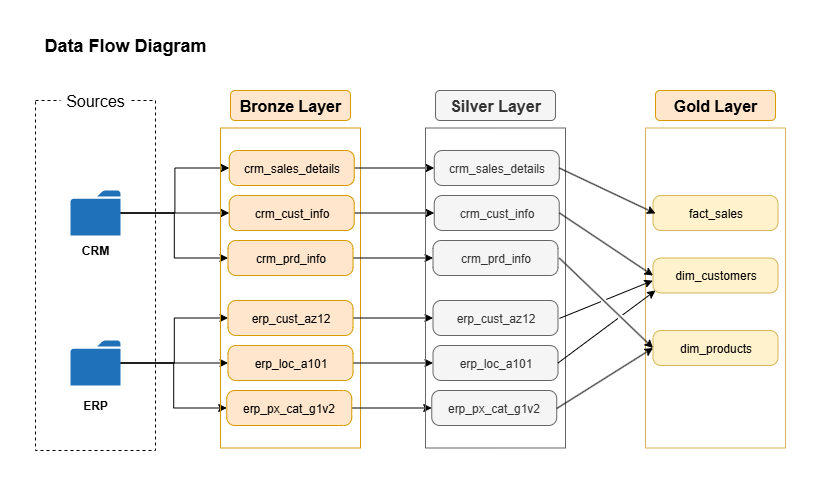

The diagram above was exported from draw.io. Its source (the exported page's mxGraphModel, read from the mxfile embedded in the PNG):
<mxGraphModel dx="786" dy="451" grid="1" gridSize="10" guides="1" tooltips="1" connect="1" arrows="1" fold="1" page="1" pageScale="1" pageWidth="850" pageHeight="1100" background="#FFFFFF" math="0" shadow="0">
  <root>
    <mxCell id="0" />
    <mxCell id="1" parent="0" />
    <mxCell id="TnB5L5wBLXwNXPNOa-PT-1" value="&lt;font style=&quot;font-size: 18px;&quot;&gt;&lt;b&gt;Data Flow Diagram&lt;/b&gt;&lt;/font&gt;" style="text;html=1;align=center;verticalAlign=middle;whiteSpace=wrap;rounded=0;" parent="1" vertex="1">
      <mxGeometry x="5" y="20" width="190" height="30" as="geometry" />
    </mxCell>
    <mxCell id="TnB5L5wBLXwNXPNOa-PT-2" value="" style="rounded=0;whiteSpace=wrap;html=1;fillColor=none;dashed=1;" parent="1" vertex="1">
      <mxGeometry x="10" y="90" width="120" height="350" as="geometry" />
    </mxCell>
    <mxCell id="TnB5L5wBLXwNXPNOa-PT-3" value="&lt;font style=&quot;font-size: 16px;&quot;&gt;Sources&lt;/font&gt;" style="rounded=0;whiteSpace=wrap;html=1;fillColor=default;strokeColor=none;" parent="1" vertex="1">
      <mxGeometry x="35" y="70" width="70" height="40" as="geometry" />
    </mxCell>
    <mxCell id="TnB5L5wBLXwNXPNOa-PT-18" style="edgeStyle=orthogonalEdgeStyle;rounded=0;orthogonalLoop=1;jettySize=auto;html=1;entryX=0;entryY=0.5;entryDx=0;entryDy=0;" parent="1" source="TnB5L5wBLXwNXPNOa-PT-5" target="TnB5L5wBLXwNXPNOa-PT-16" edge="1">
      <mxGeometry relative="1" as="geometry" />
    </mxCell>
    <mxCell id="TnB5L5wBLXwNXPNOa-PT-19" style="edgeStyle=orthogonalEdgeStyle;rounded=0;orthogonalLoop=1;jettySize=auto;html=1;entryX=0;entryY=0.5;entryDx=0;entryDy=0;" parent="1" source="TnB5L5wBLXwNXPNOa-PT-5" target="TnB5L5wBLXwNXPNOa-PT-12" edge="1">
      <mxGeometry relative="1" as="geometry" />
    </mxCell>
    <mxCell id="TnB5L5wBLXwNXPNOa-PT-21" style="edgeStyle=orthogonalEdgeStyle;rounded=0;orthogonalLoop=1;jettySize=auto;html=1;entryX=0;entryY=0.5;entryDx=0;entryDy=0;" parent="1" source="TnB5L5wBLXwNXPNOa-PT-5" target="TnB5L5wBLXwNXPNOa-PT-17" edge="1">
      <mxGeometry relative="1" as="geometry" />
    </mxCell>
    <mxCell id="TnB5L5wBLXwNXPNOa-PT-5" value="" style="sketch=0;pointerEvents=1;shadow=0;dashed=0;html=1;strokeColor=none;labelPosition=center;verticalLabelPosition=bottom;verticalAlign=top;outlineConnect=0;align=center;shape=mxgraph.office.concepts.folder;fillColor=#2072B8;" parent="1" vertex="1">
      <mxGeometry x="45" y="180" width="50" height="45" as="geometry" />
    </mxCell>
    <mxCell id="TnB5L5wBLXwNXPNOa-PT-6" value="&lt;b&gt;CRM&lt;/b&gt;" style="rounded=0;whiteSpace=wrap;html=1;fillColor=none;strokeColor=none;" parent="1" vertex="1">
      <mxGeometry x="50" y="225" width="40" height="30" as="geometry" />
    </mxCell>
    <mxCell id="TnB5L5wBLXwNXPNOa-PT-29" style="edgeStyle=orthogonalEdgeStyle;rounded=0;orthogonalLoop=1;jettySize=auto;html=1;entryX=0;entryY=0.5;entryDx=0;entryDy=0;" parent="1" source="TnB5L5wBLXwNXPNOa-PT-7" target="TnB5L5wBLXwNXPNOa-PT-24" edge="1">
      <mxGeometry relative="1" as="geometry" />
    </mxCell>
    <mxCell id="TnB5L5wBLXwNXPNOa-PT-30" style="edgeStyle=orthogonalEdgeStyle;rounded=0;orthogonalLoop=1;jettySize=auto;html=1;entryX=0;entryY=0.5;entryDx=0;entryDy=0;" parent="1" source="TnB5L5wBLXwNXPNOa-PT-7" target="TnB5L5wBLXwNXPNOa-PT-23" edge="1">
      <mxGeometry relative="1" as="geometry" />
    </mxCell>
    <mxCell id="TnB5L5wBLXwNXPNOa-PT-31" style="edgeStyle=orthogonalEdgeStyle;rounded=0;orthogonalLoop=1;jettySize=auto;html=1;entryX=0;entryY=0.5;entryDx=0;entryDy=0;" parent="1" source="TnB5L5wBLXwNXPNOa-PT-7" target="TnB5L5wBLXwNXPNOa-PT-25" edge="1">
      <mxGeometry relative="1" as="geometry" />
    </mxCell>
    <mxCell id="TnB5L5wBLXwNXPNOa-PT-7" value="" style="sketch=0;pointerEvents=1;shadow=0;dashed=0;html=1;strokeColor=none;labelPosition=center;verticalLabelPosition=bottom;verticalAlign=top;outlineConnect=0;align=center;shape=mxgraph.office.concepts.folder;fillColor=#2072B8;" parent="1" vertex="1">
      <mxGeometry x="45" y="330" width="50" height="45" as="geometry" />
    </mxCell>
    <mxCell id="TnB5L5wBLXwNXPNOa-PT-8" value="&lt;b&gt;ERP&lt;/b&gt;" style="rounded=0;whiteSpace=wrap;html=1;fillColor=none;strokeColor=none;" parent="1" vertex="1">
      <mxGeometry x="50" y="380" width="40" height="30" as="geometry" />
    </mxCell>
    <mxCell id="TnB5L5wBLXwNXPNOa-PT-10" value="" style="rounded=0;whiteSpace=wrap;html=1;fillColor=none;strokeColor=#d79b00;" parent="1" vertex="1">
      <mxGeometry x="195" y="117.5" width="140" height="320" as="geometry" />
    </mxCell>
    <mxCell id="TnB5L5wBLXwNXPNOa-PT-11" value="&lt;font style=&quot;font-size: 16px;&quot;&gt;&lt;b&gt;Bronze Layer&lt;/b&gt;&lt;/font&gt;" style="rounded=1;whiteSpace=wrap;html=1;fillColor=#ffe6cc;strokeColor=#d79b00;" parent="1" vertex="1">
      <mxGeometry x="205" y="80" width="120" height="30" as="geometry" />
    </mxCell>
    <mxCell id="ab-JPvDt6VmD3PHoMZYm-9" style="edgeStyle=orthogonalEdgeStyle;rounded=0;orthogonalLoop=1;jettySize=auto;html=1;" parent="1" source="TnB5L5wBLXwNXPNOa-PT-12" target="ab-JPvDt6VmD3PHoMZYm-3" edge="1">
      <mxGeometry relative="1" as="geometry" />
    </mxCell>
    <mxCell id="TnB5L5wBLXwNXPNOa-PT-12" value="&lt;font&gt;crm_sales_details&lt;/font&gt;" style="rounded=1;whiteSpace=wrap;html=1;fillColor=#ffe6cc;strokeColor=#d79b00;arcSize=23;" parent="1" vertex="1">
      <mxGeometry x="203.75" y="140" width="125" height="35" as="geometry" />
    </mxCell>
    <mxCell id="ab-JPvDt6VmD3PHoMZYm-10" style="edgeStyle=orthogonalEdgeStyle;rounded=0;orthogonalLoop=1;jettySize=auto;html=1;entryX=0;entryY=0.5;entryDx=0;entryDy=0;" parent="1" source="TnB5L5wBLXwNXPNOa-PT-16" target="ab-JPvDt6VmD3PHoMZYm-4" edge="1">
      <mxGeometry relative="1" as="geometry" />
    </mxCell>
    <mxCell id="TnB5L5wBLXwNXPNOa-PT-16" value="&lt;font&gt;crm_cust_info&lt;/font&gt;" style="rounded=1;whiteSpace=wrap;html=1;fillColor=#ffe6cc;strokeColor=#d79b00;arcSize=23;" parent="1" vertex="1">
      <mxGeometry x="203.75" y="185" width="125" height="35" as="geometry" />
    </mxCell>
    <mxCell id="ab-JPvDt6VmD3PHoMZYm-11" style="edgeStyle=orthogonalEdgeStyle;rounded=0;orthogonalLoop=1;jettySize=auto;html=1;" parent="1" source="TnB5L5wBLXwNXPNOa-PT-17" target="ab-JPvDt6VmD3PHoMZYm-5" edge="1">
      <mxGeometry relative="1" as="geometry" />
    </mxCell>
    <mxCell id="TnB5L5wBLXwNXPNOa-PT-17" value="&lt;font&gt;crm_prd_info&lt;/font&gt;" style="rounded=1;whiteSpace=wrap;html=1;fillColor=#ffe6cc;strokeColor=#d79b00;arcSize=23;" parent="1" vertex="1">
      <mxGeometry x="202.5" y="230" width="125" height="35" as="geometry" />
    </mxCell>
    <mxCell id="ab-JPvDt6VmD3PHoMZYm-12" style="edgeStyle=orthogonalEdgeStyle;rounded=0;orthogonalLoop=1;jettySize=auto;html=1;" parent="1" source="TnB5L5wBLXwNXPNOa-PT-23" target="ab-JPvDt6VmD3PHoMZYm-6" edge="1">
      <mxGeometry relative="1" as="geometry" />
    </mxCell>
    <mxCell id="TnB5L5wBLXwNXPNOa-PT-23" value="&lt;font&gt;erp_cust_az12&lt;/font&gt;" style="rounded=1;whiteSpace=wrap;html=1;fillColor=#ffe6cc;strokeColor=#d79b00;arcSize=23;" parent="1" vertex="1">
      <mxGeometry x="202.5" y="290" width="125" height="35" as="geometry" />
    </mxCell>
    <mxCell id="ab-JPvDt6VmD3PHoMZYm-13" style="edgeStyle=orthogonalEdgeStyle;rounded=0;orthogonalLoop=1;jettySize=auto;html=1;entryX=0;entryY=0.5;entryDx=0;entryDy=0;" parent="1" source="TnB5L5wBLXwNXPNOa-PT-24" target="ab-JPvDt6VmD3PHoMZYm-7" edge="1">
      <mxGeometry relative="1" as="geometry" />
    </mxCell>
    <mxCell id="TnB5L5wBLXwNXPNOa-PT-24" value="&lt;font&gt;erp_loc_a101&lt;/font&gt;" style="rounded=1;whiteSpace=wrap;html=1;fillColor=#ffe6cc;strokeColor=#d79b00;arcSize=23;" parent="1" vertex="1">
      <mxGeometry x="202.5" y="335" width="125" height="35" as="geometry" />
    </mxCell>
    <mxCell id="ab-JPvDt6VmD3PHoMZYm-14" style="edgeStyle=orthogonalEdgeStyle;rounded=0;orthogonalLoop=1;jettySize=auto;html=1;" parent="1" source="TnB5L5wBLXwNXPNOa-PT-25" target="ab-JPvDt6VmD3PHoMZYm-8" edge="1">
      <mxGeometry relative="1" as="geometry" />
    </mxCell>
    <mxCell id="TnB5L5wBLXwNXPNOa-PT-25" value="&lt;font&gt;erp_px_cat_g1v2&lt;/font&gt;" style="rounded=1;whiteSpace=wrap;html=1;fillColor=#ffe6cc;strokeColor=#d79b00;arcSize=23;" parent="1" vertex="1">
      <mxGeometry x="201.25" y="380" width="125" height="35" as="geometry" />
    </mxCell>
    <mxCell id="ab-JPvDt6VmD3PHoMZYm-1" value="" style="rounded=0;whiteSpace=wrap;html=1;fillColor=none;strokeColor=#666666;fontColor=#333333;" parent="1" vertex="1">
      <mxGeometry x="400" y="117.5" width="140" height="320" as="geometry" />
    </mxCell>
    <mxCell id="ab-JPvDt6VmD3PHoMZYm-2" value="&lt;font style=&quot;font-size: 16px;&quot;&gt;&lt;b&gt;Silver Layer&lt;/b&gt;&lt;/font&gt;" style="rounded=1;whiteSpace=wrap;html=1;fillColor=#f5f5f5;strokeColor=#666666;fontColor=#333333;" parent="1" vertex="1">
      <mxGeometry x="410" y="80" width="120" height="30" as="geometry" />
    </mxCell>
    <mxCell id="ab-JPvDt6VmD3PHoMZYm-3" value="&lt;font&gt;crm_sales_details&lt;/font&gt;" style="rounded=1;whiteSpace=wrap;html=1;fillColor=#f5f5f5;strokeColor=#666666;arcSize=23;fontColor=#333333;" parent="1" vertex="1">
      <mxGeometry x="408.75" y="140" width="125" height="35" as="geometry" />
    </mxCell>
    <mxCell id="ab-JPvDt6VmD3PHoMZYm-4" value="&lt;font&gt;crm_cust_info&lt;/font&gt;" style="rounded=1;whiteSpace=wrap;html=1;fillColor=#f5f5f5;strokeColor=#666666;arcSize=23;fontColor=#333333;" parent="1" vertex="1">
      <mxGeometry x="408.75" y="185" width="125" height="35" as="geometry" />
    </mxCell>
    <mxCell id="ab-JPvDt6VmD3PHoMZYm-5" value="&lt;font&gt;crm_prd_info&lt;/font&gt;" style="rounded=1;whiteSpace=wrap;html=1;fillColor=#f5f5f5;strokeColor=#666666;arcSize=23;fontColor=#333333;" parent="1" vertex="1">
      <mxGeometry x="407.5" y="230" width="125" height="35" as="geometry" />
    </mxCell>
    <mxCell id="ab-JPvDt6VmD3PHoMZYm-6" value="&lt;font&gt;erp_cust_az12&lt;/font&gt;" style="rounded=1;whiteSpace=wrap;html=1;fillColor=#f5f5f5;strokeColor=#666666;arcSize=23;fontColor=#333333;" parent="1" vertex="1">
      <mxGeometry x="407.5" y="290" width="125" height="35" as="geometry" />
    </mxCell>
    <mxCell id="ab-JPvDt6VmD3PHoMZYm-7" value="&lt;font&gt;erp_loc_a101&lt;/font&gt;" style="rounded=1;whiteSpace=wrap;html=1;fillColor=#f5f5f5;strokeColor=#666666;arcSize=23;fontColor=#333333;" parent="1" vertex="1">
      <mxGeometry x="407.5" y="335" width="125" height="35" as="geometry" />
    </mxCell>
    <mxCell id="ab-JPvDt6VmD3PHoMZYm-8" value="&lt;font&gt;erp_px_cat_g1v2&lt;/font&gt;" style="rounded=1;whiteSpace=wrap;html=1;fillColor=#f5f5f5;strokeColor=#666666;arcSize=23;fontColor=#333333;" parent="1" vertex="1">
      <mxGeometry x="406.25" y="380" width="125" height="35" as="geometry" />
    </mxCell>
    <mxCell id="ab-JPvDt6VmD3PHoMZYm-15" value="" style="rounded=0;whiteSpace=wrap;html=1;fillColor=none;strokeColor=#d6b656;" parent="1" vertex="1">
      <mxGeometry x="620" y="117.5" width="140" height="320" as="geometry" />
    </mxCell>
    <mxCell id="ab-JPvDt6VmD3PHoMZYm-16" value="&lt;font style=&quot;font-size: 16px;&quot;&gt;&lt;b&gt;Gold Layer&lt;/b&gt;&lt;/font&gt;" style="rounded=1;whiteSpace=wrap;html=1;fillColor=#ffe6cc;strokeColor=#d79b00;" parent="1" vertex="1">
      <mxGeometry x="630" y="80" width="120" height="30" as="geometry" />
    </mxCell>
    <mxCell id="ab-JPvDt6VmD3PHoMZYm-17" value="&lt;font&gt;fact_sales&lt;/font&gt;" style="rounded=1;whiteSpace=wrap;html=1;fillColor=#fff2cc;strokeColor=#d6b656;arcSize=23;" parent="1" vertex="1">
      <mxGeometry x="627.5" y="185" width="125" height="35" as="geometry" />
    </mxCell>
    <mxCell id="ab-JPvDt6VmD3PHoMZYm-18" value="&lt;font&gt;dim_customers&lt;/font&gt;" style="rounded=1;whiteSpace=wrap;html=1;fillColor=#fff2cc;strokeColor=#d6b656;arcSize=23;" parent="1" vertex="1">
      <mxGeometry x="627.5" y="247.5" width="125" height="35" as="geometry" />
    </mxCell>
    <mxCell id="ab-JPvDt6VmD3PHoMZYm-19" value="&lt;font&gt;dim_products&lt;/font&gt;" style="rounded=1;whiteSpace=wrap;html=1;fillColor=#fff2cc;strokeColor=#d6b656;arcSize=23;" parent="1" vertex="1">
      <mxGeometry x="627.5" y="320" width="125" height="35" as="geometry" />
    </mxCell>
    <mxCell id="ab-JPvDt6VmD3PHoMZYm-23" value="" style="endArrow=classic;html=1;rounded=0;exitX=1;exitY=0.5;exitDx=0;exitDy=0;" parent="1" source="ab-JPvDt6VmD3PHoMZYm-3" edge="1">
      <mxGeometry width="50" height="50" relative="1" as="geometry">
        <mxPoint x="460" y="240" as="sourcePoint" />
        <mxPoint x="630" y="203" as="targetPoint" />
      </mxGeometry>
    </mxCell>
    <mxCell id="ab-JPvDt6VmD3PHoMZYm-25" value="" style="endArrow=classic;html=1;rounded=0;exitX=1;exitY=0.5;exitDx=0;exitDy=0;entryX=0;entryY=0.5;entryDx=0;entryDy=0;flowAnimation=0;jumpStyle=gap;" parent="1" target="ab-JPvDt6VmD3PHoMZYm-18" edge="1">
      <mxGeometry width="50" height="50" relative="1" as="geometry">
        <mxPoint x="534" y="202.5" as="sourcePoint" />
        <mxPoint x="630" y="247.5" as="targetPoint" />
      </mxGeometry>
    </mxCell>
    <mxCell id="ab-JPvDt6VmD3PHoMZYm-26" value="" style="endArrow=classic;html=1;rounded=0;exitX=1;exitY=0.5;exitDx=0;exitDy=0;entryX=0;entryY=0.5;entryDx=0;entryDy=0;flowAnimation=0;jumpStyle=gap;" parent="1" target="ab-JPvDt6VmD3PHoMZYm-19" edge="1">
      <mxGeometry width="50" height="50" relative="1" as="geometry">
        <mxPoint x="533.75" y="247.5" as="sourcePoint" />
        <mxPoint x="627.75" y="310" as="targetPoint" />
      </mxGeometry>
    </mxCell>
    <mxCell id="ab-JPvDt6VmD3PHoMZYm-27" value="" style="endArrow=classic;html=1;rounded=0;exitX=0.957;exitY=0.595;exitDx=0;exitDy=0;entryX=0.052;entryY=0.477;entryDx=0;entryDy=0;entryPerimeter=0;exitPerimeter=0;flowAnimation=0;jumpStyle=gap;" parent="1" source="ab-JPvDt6VmD3PHoMZYm-1" target="ab-JPvDt6VmD3PHoMZYm-15" edge="1">
      <mxGeometry width="50" height="50" relative="1" as="geometry">
        <mxPoint x="543.75" y="257.5" as="sourcePoint" />
        <mxPoint x="638" y="348" as="targetPoint" />
      </mxGeometry>
    </mxCell>
    <mxCell id="ab-JPvDt6VmD3PHoMZYm-28" value="" style="endArrow=classic;html=1;rounded=0;exitX=1;exitY=0.5;exitDx=0;exitDy=0;flowAnimation=0;jumpStyle=gap;" parent="1" source="ab-JPvDt6VmD3PHoMZYm-7" edge="1">
      <mxGeometry width="50" height="50" relative="1" as="geometry">
        <mxPoint x="544" y="318" as="sourcePoint" />
        <mxPoint x="630" y="280" as="targetPoint" />
      </mxGeometry>
    </mxCell>
    <mxCell id="ab-JPvDt6VmD3PHoMZYm-29" value="" style="endArrow=classic;html=1;rounded=0;exitX=1;exitY=0.5;exitDx=0;exitDy=0;entryX=0;entryY=0.5;entryDx=0;entryDy=0;flowAnimation=0;jumpStyle=gap;" parent="1" target="ab-JPvDt6VmD3PHoMZYm-19" edge="1">
      <mxGeometry width="50" height="50" relative="1" as="geometry">
        <mxPoint x="531.25" y="398" as="sourcePoint" />
        <mxPoint x="628.25" y="325" as="targetPoint" />
      </mxGeometry>
    </mxCell>
  </root>
</mxGraphModel>